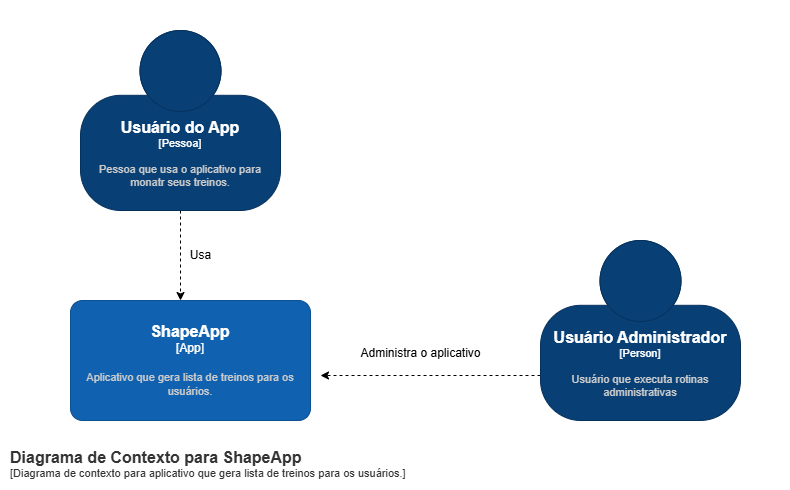

The diagram above was exported from draw.io. Its source (the exported page's mxGraphModel, read from the mxfile embedded in the PNG):
<mxGraphModel dx="1224" dy="1128" grid="1" gridSize="10" guides="1" tooltips="1" connect="1" arrows="1" fold="1" page="1" pageScale="1" pageWidth="850" pageHeight="1100" math="0" shadow="0">
  <root>
    <mxCell id="0" />
    <mxCell id="1" parent="0" />
    <mxCell id="SSgRwzRNkxkTIVdeirZr-36" style="edgeStyle=orthogonalEdgeStyle;rounded=0;orthogonalLoop=1;jettySize=auto;html=1;exitX=0.5;exitY=1;exitDx=0;exitDy=0;exitPerimeter=0;dashed=1;" edge="1" parent="1" source="SSgRwzRNkxkTIVdeirZr-14">
      <mxGeometry relative="1" as="geometry">
        <mxPoint x="220" y="300" as="targetPoint" />
      </mxGeometry>
    </mxCell>
    <object placeholders="1" c4Name="Usuário do App" c4Type="Pessoa" c4Description="Pessoa que usa o aplicativo para monatr seus treinos." label="&lt;font style=&quot;font-size: 16px&quot;&gt;&lt;b&gt;%c4Name%&lt;/b&gt;&lt;/font&gt;&lt;div&gt;[%c4Type%]&lt;/div&gt;&lt;br&gt;&lt;div&gt;&lt;font style=&quot;font-size: 11px&quot;&gt;&lt;font color=&quot;#cccccc&quot;&gt;%c4Description%&lt;/font&gt;&lt;/div&gt;" id="SSgRwzRNkxkTIVdeirZr-14">
      <mxCell style="html=1;fontSize=11;dashed=0;whiteSpace=wrap;fillColor=#083F75;strokeColor=#06315C;fontColor=#ffffff;shape=mxgraph.c4.person2;align=center;metaEdit=1;points=[[0.5,0,0],[1,0.5,0],[1,0.75,0],[0.75,1,0],[0.5,1,0],[0.25,1,0],[0,0.75,0],[0,0.5,0]];resizable=0;" vertex="1" parent="1">
        <mxGeometry x="120" y="30" width="200" height="180" as="geometry" />
      </mxCell>
    </object>
    <object placeholders="1" c4Name="Diagrama de Contexto para ShapeApp" c4Type="ContainerScopeBoundary" c4Application="Diagrama de contexto para aplicativo que gera lista de treinos para os usuários." label="&lt;font style=&quot;font-size: 16px&quot;&gt;&lt;b&gt;&lt;div style=&quot;text-align: left&quot;&gt;%c4Name%&lt;/div&gt;&lt;/b&gt;&lt;/font&gt;&lt;div style=&quot;text-align: left&quot;&gt;[%c4Application%]&lt;/div&gt;" id="SSgRwzRNkxkTIVdeirZr-21">
      <mxCell style="rounded=1;fontSize=11;whiteSpace=wrap;html=1;dashed=1;arcSize=20;fillColor=none;strokeColor=none;fontColor=#333333;labelBackgroundColor=none;align=left;verticalAlign=bottom;labelBorderColor=none;spacingTop=0;spacing=10;dashPattern=8 4;metaEdit=1;rotatable=0;perimeter=rectanglePerimeter;noLabel=0;labelPadding=0;allowArrows=0;connectable=0;expand=0;recursiveResize=0;editable=1;pointerEvents=0;absoluteArcSize=1;points=[[0.25,0,0],[0.5,0,0],[0.75,0,0],[1,0.25,0],[1,0.5,0],[1,0.75,0],[0.75,1,0],[0.5,1,0],[0.25,1,0],[0,0.75,0],[0,0.5,0],[0,0.25,0]];" vertex="1" parent="1">
        <mxGeometry x="40" width="790" height="490" as="geometry" />
      </mxCell>
    </object>
    <object placeholders="1" c4Name="ShapeApp" c4Type="App" c4Description="Aplicativo que gera lista de treinos para os usuários." label="&lt;font style=&quot;font-size: 16px&quot;&gt;&lt;b&gt;%c4Name%&lt;/b&gt;&lt;/font&gt;&lt;div&gt;[%c4Type%]&lt;/div&gt;&lt;br&gt;&lt;div&gt;&lt;font style=&quot;font-size: 11px&quot;&gt;&lt;font color=&quot;#cccccc&quot;&gt;%c4Description%&lt;/font&gt;&lt;/div&gt;" id="SSgRwzRNkxkTIVdeirZr-22">
      <mxCell style="rounded=1;whiteSpace=wrap;html=1;labelBackgroundColor=none;fillColor=#1061B0;fontColor=#ffffff;align=center;arcSize=10;strokeColor=#0D5091;metaEdit=1;resizable=0;points=[[0.25,0,0],[0.5,0,0],[0.75,0,0],[1,0.25,0],[1,0.5,0],[1,0.75,0],[0.75,1,0],[0.5,1,0],[0.25,1,0],[0,0.75,0],[0,0.5,0],[0,0.25,0]];" vertex="1" parent="1">
        <mxGeometry x="110" y="300" width="240" height="120" as="geometry" />
      </mxCell>
    </object>
    <mxCell id="SSgRwzRNkxkTIVdeirZr-37" value="Usa" style="text;html=1;align=center;verticalAlign=middle;resizable=0;points=[];autosize=1;strokeColor=none;fillColor=none;" vertex="1" parent="1">
      <mxGeometry x="220" y="240" width="40" height="30" as="geometry" />
    </mxCell>
    <mxCell id="SSgRwzRNkxkTIVdeirZr-40" style="edgeStyle=orthogonalEdgeStyle;rounded=0;orthogonalLoop=1;jettySize=auto;html=1;exitX=0;exitY=0.75;exitDx=0;exitDy=0;exitPerimeter=0;dashed=1;" edge="1" parent="1" source="SSgRwzRNkxkTIVdeirZr-39">
      <mxGeometry relative="1" as="geometry">
        <mxPoint x="360" y="375" as="targetPoint" />
      </mxGeometry>
    </mxCell>
    <object placeholders="1" c4Name="Usuário Administrador" c4Type="Person" c4Description="Usuário que executa rotinas administrativas" label="&lt;font style=&quot;font-size: 16px&quot;&gt;&lt;b&gt;%c4Name%&lt;/b&gt;&lt;/font&gt;&lt;div&gt;[%c4Type%]&lt;/div&gt;&lt;br&gt;&lt;div&gt;&lt;font style=&quot;font-size: 11px&quot;&gt;&lt;font color=&quot;#cccccc&quot;&gt;%c4Description%&lt;/font&gt;&lt;/div&gt;" id="SSgRwzRNkxkTIVdeirZr-39">
      <mxCell style="html=1;fontSize=11;dashed=0;whiteSpace=wrap;fillColor=#083F75;strokeColor=#06315C;fontColor=#ffffff;shape=mxgraph.c4.person2;align=center;metaEdit=1;points=[[0.5,0,0],[1,0.5,0],[1,0.75,0],[0.75,1,0],[0.5,1,0],[0.25,1,0],[0,0.75,0],[0,0.5,0]];resizable=0;" vertex="1" parent="1">
        <mxGeometry x="580" y="240" width="200" height="180" as="geometry" />
      </mxCell>
    </object>
    <mxCell id="SSgRwzRNkxkTIVdeirZr-41" value="Administra o aplicativo" style="text;html=1;align=center;verticalAlign=middle;resizable=0;points=[];autosize=1;strokeColor=none;fillColor=none;" vertex="1" parent="1">
      <mxGeometry x="390" y="338" width="140" height="30" as="geometry" />
    </mxCell>
  </root>
</mxGraphModel>